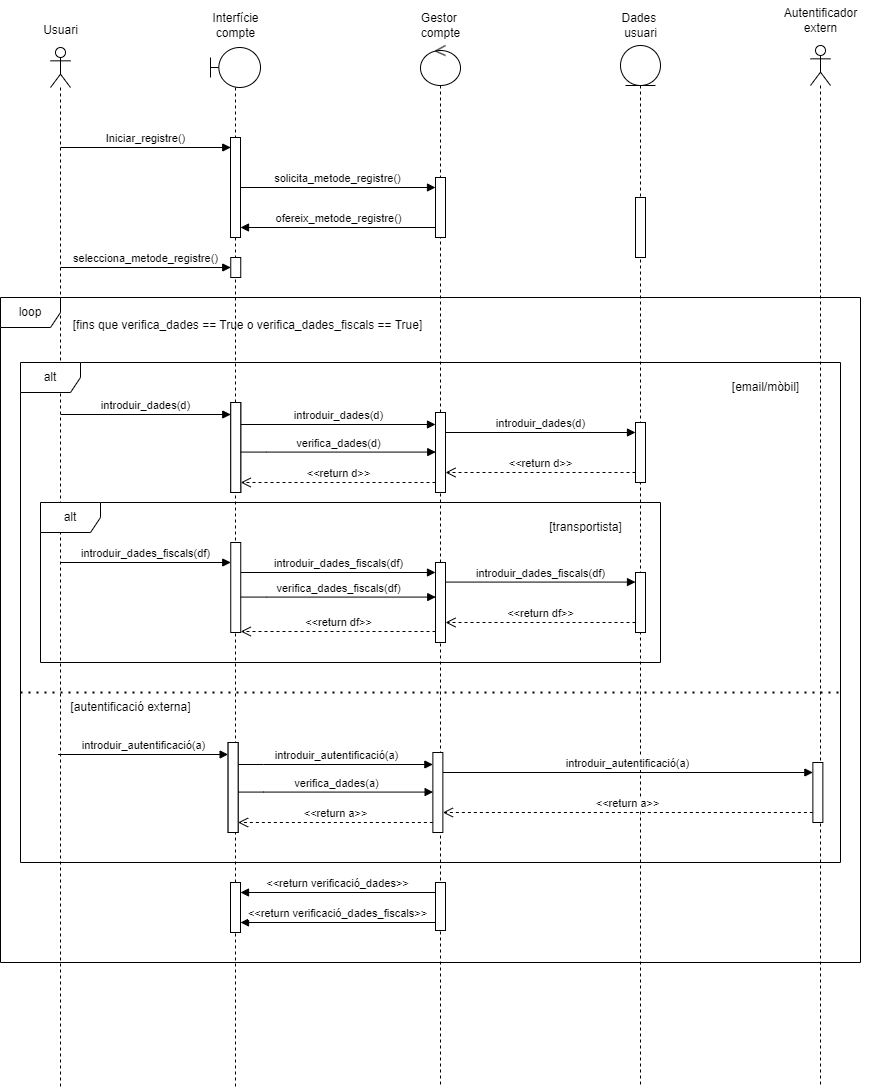

The diagram above was exported from draw.io. Its source (the exported page's mxGraphModel, read from the mxfile embedded in the PNG):
<mxGraphModel dx="1647" dy="1939" grid="1" gridSize="10" guides="1" tooltips="1" connect="1" arrows="1" fold="1" page="1" pageScale="1" pageWidth="850" pageHeight="1100" background="none" math="0" shadow="0">
  <root>
    <mxCell id="0" />
    <mxCell id="1" parent="0" />
    <mxCell id="G9QWy_UaJNO9vhpsJ2bh-1" value="" style="shape=umlLifeline;perimeter=lifelinePerimeter;whiteSpace=wrap;html=1;container=1;dropTarget=0;collapsible=0;recursiveResize=0;outlineConnect=0;portConstraint=eastwest;newEdgeStyle={&quot;curved&quot;:0,&quot;rounded&quot;:0};participant=umlActor;" parent="1" vertex="1">
      <mxGeometry x="70" y="40" width="20" height="1040" as="geometry" />
    </mxCell>
    <mxCell id="G9QWy_UaJNO9vhpsJ2bh-4" value="" style="shape=umlLifeline;perimeter=lifelinePerimeter;whiteSpace=wrap;html=1;container=1;dropTarget=0;collapsible=0;recursiveResize=0;outlineConnect=0;portConstraint=eastwest;newEdgeStyle={&quot;curved&quot;:0,&quot;rounded&quot;:0};participant=umlBoundary;" parent="1" vertex="1">
      <mxGeometry x="230" y="40" width="50" height="1040" as="geometry" />
    </mxCell>
    <mxCell id="G9QWy_UaJNO9vhpsJ2bh-57" value="" style="html=1;points=[[0,0,0,0,5],[0,1,0,0,-5],[1,0,0,0,5],[1,1,0,0,-5]];perimeter=orthogonalPerimeter;outlineConnect=0;targetShapes=umlLifeline;portConstraint=eastwest;newEdgeStyle={&quot;curved&quot;:0,&quot;rounded&quot;:0};" parent="G9QWy_UaJNO9vhpsJ2bh-4" vertex="1">
      <mxGeometry x="20" y="90" width="10" height="100" as="geometry" />
    </mxCell>
    <mxCell id="G9QWy_UaJNO9vhpsJ2bh-68" value="" style="html=1;points=[[0,0,0,0,5],[0,1,0,0,-5],[1,0,0,0,5],[1,1,0,0,-5]];perimeter=orthogonalPerimeter;outlineConnect=0;targetShapes=umlLifeline;portConstraint=eastwest;newEdgeStyle={&quot;curved&quot;:0,&quot;rounded&quot;:0};" parent="G9QWy_UaJNO9vhpsJ2bh-4" vertex="1">
      <mxGeometry x="20.25" y="210" width="10" height="20" as="geometry" />
    </mxCell>
    <mxCell id="G9QWy_UaJNO9vhpsJ2bh-114" value="" style="html=1;points=[[0,0,0,0,5],[0,1,0,0,-5],[1,0,0,0,5],[1,1,0,0,-5]];perimeter=orthogonalPerimeter;outlineConnect=0;targetShapes=umlLifeline;portConstraint=eastwest;newEdgeStyle={&quot;curved&quot;:0,&quot;rounded&quot;:0};" parent="G9QWy_UaJNO9vhpsJ2bh-4" vertex="1">
      <mxGeometry x="20" y="835" width="10" height="50" as="geometry" />
    </mxCell>
    <mxCell id="G9QWy_UaJNO9vhpsJ2bh-5" value="" style="shape=umlLifeline;perimeter=lifelinePerimeter;whiteSpace=wrap;html=1;container=1;dropTarget=0;collapsible=0;recursiveResize=0;outlineConnect=0;portConstraint=eastwest;newEdgeStyle={&quot;curved&quot;:0,&quot;rounded&quot;:0};participant=umlEntity;" parent="1" vertex="1">
      <mxGeometry x="640" y="38" width="40" height="1040" as="geometry" />
    </mxCell>
    <mxCell id="G9QWy_UaJNO9vhpsJ2bh-61" value="" style="html=1;points=[[0,0,0,0,5],[0,1,0,0,-5],[1,0,0,0,5],[1,1,0,0,-5]];perimeter=orthogonalPerimeter;outlineConnect=0;targetShapes=umlLifeline;portConstraint=eastwest;newEdgeStyle={&quot;curved&quot;:0,&quot;rounded&quot;:0};" parent="G9QWy_UaJNO9vhpsJ2bh-5" vertex="1">
      <mxGeometry x="15" y="152" width="10" height="60" as="geometry" />
    </mxCell>
    <mxCell id="G9QWy_UaJNO9vhpsJ2bh-6" value="" style="shape=umlLifeline;perimeter=lifelinePerimeter;whiteSpace=wrap;html=1;container=1;dropTarget=0;collapsible=0;recursiveResize=0;outlineConnect=0;portConstraint=eastwest;newEdgeStyle={&quot;curved&quot;:0,&quot;rounded&quot;:0};participant=umlControl;" parent="1" vertex="1">
      <mxGeometry x="440" y="38" width="40" height="1040" as="geometry" />
    </mxCell>
    <mxCell id="G9QWy_UaJNO9vhpsJ2bh-59" value="" style="html=1;points=[[0,0,0,0,5],[0,1,0,0,-5],[1,0,0,0,5],[1,1,0,0,-5]];perimeter=orthogonalPerimeter;outlineConnect=0;targetShapes=umlLifeline;portConstraint=eastwest;newEdgeStyle={&quot;curved&quot;:0,&quot;rounded&quot;:0};" parent="G9QWy_UaJNO9vhpsJ2bh-6" vertex="1">
      <mxGeometry x="15" y="132" width="10" height="60" as="geometry" />
    </mxCell>
    <mxCell id="G9QWy_UaJNO9vhpsJ2bh-115" value="" style="html=1;points=[[0,0,0,0,5],[0,1,0,0,-5],[1,0,0,0,5],[1,1,0,0,-5]];perimeter=orthogonalPerimeter;outlineConnect=0;targetShapes=umlLifeline;portConstraint=eastwest;newEdgeStyle={&quot;curved&quot;:0,&quot;rounded&quot;:0};" parent="G9QWy_UaJNO9vhpsJ2bh-6" vertex="1">
      <mxGeometry x="15" y="837" width="10" height="48" as="geometry" />
    </mxCell>
    <mxCell id="G9QWy_UaJNO9vhpsJ2bh-8" value="Usuari" style="text;html=1;align=center;verticalAlign=middle;resizable=0;points=[];autosize=1;strokeColor=none;fillColor=none;" parent="1" vertex="1">
      <mxGeometry x="50" y="8" width="60" height="30" as="geometry" />
    </mxCell>
    <mxCell id="G9QWy_UaJNO9vhpsJ2bh-9" value="Interfície&lt;div&gt;compte&lt;/div&gt;" style="text;html=1;align=center;verticalAlign=middle;resizable=0;points=[];autosize=1;strokeColor=none;fillColor=none;" parent="1" vertex="1">
      <mxGeometry x="220" y="-2" width="70" height="40" as="geometry" />
    </mxCell>
    <mxCell id="G9QWy_UaJNO9vhpsJ2bh-10" value="Gestor&amp;nbsp;&lt;div&gt;compte&lt;/div&gt;" style="text;html=1;align=center;verticalAlign=middle;resizable=0;points=[];autosize=1;strokeColor=none;fillColor=none;" parent="1" vertex="1">
      <mxGeometry x="430" y="-2" width="60" height="40" as="geometry" />
    </mxCell>
    <mxCell id="G9QWy_UaJNO9vhpsJ2bh-11" value="Dades&amp;nbsp;&lt;div&gt;usuari&lt;/div&gt;" style="text;html=1;align=center;verticalAlign=middle;resizable=0;points=[];autosize=1;strokeColor=none;fillColor=none;" parent="1" vertex="1">
      <mxGeometry x="630" y="-2" width="60" height="40" as="geometry" />
    </mxCell>
    <mxCell id="G9QWy_UaJNO9vhpsJ2bh-55" value="Iniciar_registre()" style="html=1;verticalAlign=bottom;endArrow=block;curved=0;rounded=0;" parent="1" edge="1">
      <mxGeometry width="80" relative="1" as="geometry">
        <mxPoint x="80" y="140" as="sourcePoint" />
        <mxPoint x="250.25" y="140" as="targetPoint" />
      </mxGeometry>
    </mxCell>
    <mxCell id="G9QWy_UaJNO9vhpsJ2bh-58" value="solicita_metode_registre()" style="html=1;verticalAlign=bottom;endArrow=block;curved=0;rounded=0;exitX=1;exitY=1;exitDx=0;exitDy=-5;exitPerimeter=0;" parent="1" target="G9QWy_UaJNO9vhpsJ2bh-59" edge="1">
      <mxGeometry width="80" relative="1" as="geometry">
        <mxPoint x="260.2499999999999" y="180" as="sourcePoint" />
        <mxPoint x="450" y="180" as="targetPoint" />
      </mxGeometry>
    </mxCell>
    <mxCell id="G9QWy_UaJNO9vhpsJ2bh-62" value="ofereix_metode_registre()" style="html=1;verticalAlign=bottom;endArrow=block;curved=0;rounded=0;" parent="1" edge="1">
      <mxGeometry width="80" relative="1" as="geometry">
        <mxPoint x="454.5" y="220" as="sourcePoint" />
        <mxPoint x="260" y="220" as="targetPoint" />
      </mxGeometry>
    </mxCell>
    <mxCell id="G9QWy_UaJNO9vhpsJ2bh-67" value="selecciona_metode_registre()" style="html=1;verticalAlign=bottom;endArrow=block;curved=0;rounded=0;" parent="1" edge="1">
      <mxGeometry width="80" relative="1" as="geometry">
        <mxPoint x="80" y="260" as="sourcePoint" />
        <mxPoint x="250.25" y="260" as="targetPoint" />
      </mxGeometry>
    </mxCell>
    <mxCell id="G9QWy_UaJNO9vhpsJ2bh-69" value="alt" style="shape=umlFrame;whiteSpace=wrap;html=1;pointerEvents=0;" parent="1" vertex="1">
      <mxGeometry x="40" y="355" width="820" height="500" as="geometry" />
    </mxCell>
    <mxCell id="G9QWy_UaJNO9vhpsJ2bh-70" value="[email/mòbil]" style="text;html=1;align=center;verticalAlign=middle;resizable=0;points=[];autosize=1;strokeColor=none;fillColor=none;" parent="1" vertex="1">
      <mxGeometry x="740" y="365" width="90" height="30" as="geometry" />
    </mxCell>
    <mxCell id="G9QWy_UaJNO9vhpsJ2bh-72" value="introduir_dades(d)" style="html=1;verticalAlign=bottom;endArrow=block;curved=0;rounded=0;" parent="1" edge="1">
      <mxGeometry width="80" relative="1" as="geometry">
        <mxPoint x="80.25" y="407" as="sourcePoint" />
        <mxPoint x="250.25" y="407" as="targetPoint" />
        <mxPoint as="offset" />
      </mxGeometry>
    </mxCell>
    <mxCell id="G9QWy_UaJNO9vhpsJ2bh-73" value="" style="html=1;points=[[0,0,0,0,5],[0,1,0,0,-5],[1,0,0,0,5],[1,1,0,0,-5]];perimeter=orthogonalPerimeter;outlineConnect=0;targetShapes=umlLifeline;portConstraint=eastwest;newEdgeStyle={&quot;curved&quot;:0,&quot;rounded&quot;:0};" parent="1" vertex="1">
      <mxGeometry x="250.25" y="395" width="10" height="90" as="geometry" />
    </mxCell>
    <mxCell id="G9QWy_UaJNO9vhpsJ2bh-74" value="" style="html=1;points=[[0,0,0,0,5],[0,1,0,0,-5],[1,0,0,0,5],[1,1,0,0,-5]];perimeter=orthogonalPerimeter;outlineConnect=0;targetShapes=umlLifeline;portConstraint=eastwest;newEdgeStyle={&quot;curved&quot;:0,&quot;rounded&quot;:0};" parent="1" vertex="1">
      <mxGeometry x="655" y="415" width="10" height="60" as="geometry" />
    </mxCell>
    <mxCell id="G9QWy_UaJNO9vhpsJ2bh-75" value="introduir_dades(d)" style="html=1;verticalAlign=bottom;endArrow=block;curved=0;rounded=0;" parent="1" source="G9QWy_UaJNO9vhpsJ2bh-79" edge="1">
      <mxGeometry x="0.0035" width="80" relative="1" as="geometry">
        <mxPoint x="265" y="417" as="sourcePoint" />
        <mxPoint x="455" y="417" as="targetPoint" />
        <Array as="points">
          <mxPoint x="285.5" y="417" />
        </Array>
        <mxPoint as="offset" />
      </mxGeometry>
    </mxCell>
    <mxCell id="G9QWy_UaJNO9vhpsJ2bh-76" value="introduir_dades(d)" style="html=1;verticalAlign=bottom;endArrow=block;curved=0;rounded=0;" parent="1" edge="1">
      <mxGeometry width="80" relative="1" as="geometry">
        <mxPoint x="465" y="425" as="sourcePoint" />
        <mxPoint x="655" y="425" as="targetPoint" />
      </mxGeometry>
    </mxCell>
    <mxCell id="G9QWy_UaJNO9vhpsJ2bh-77" value="&amp;lt;&amp;lt;return d&amp;gt;&amp;gt;" style="html=1;verticalAlign=bottom;endArrow=open;dashed=1;endSize=8;curved=0;rounded=0;exitX=0;exitY=1;exitDx=0;exitDy=-5;exitPerimeter=0;" parent="1" edge="1">
      <mxGeometry relative="1" as="geometry">
        <mxPoint x="655" y="465" as="sourcePoint" />
        <mxPoint x="465" y="465" as="targetPoint" />
      </mxGeometry>
    </mxCell>
    <mxCell id="G9QWy_UaJNO9vhpsJ2bh-78" value="&amp;lt;&amp;lt;return d&amp;gt;&amp;gt;" style="html=1;verticalAlign=bottom;endArrow=open;dashed=1;endSize=8;curved=0;rounded=0;" parent="1" edge="1">
      <mxGeometry relative="1" as="geometry">
        <mxPoint x="455" y="475" as="sourcePoint" />
        <mxPoint x="260.25" y="475" as="targetPoint" />
      </mxGeometry>
    </mxCell>
    <mxCell id="G9QWy_UaJNO9vhpsJ2bh-79" value="" style="html=1;points=[[0,0,0,0,5],[0,1,0,0,-5],[1,0,0,0,5],[1,1,0,0,-5]];perimeter=orthogonalPerimeter;outlineConnect=0;targetShapes=umlLifeline;portConstraint=eastwest;newEdgeStyle={&quot;curved&quot;:0,&quot;rounded&quot;:0};" parent="1" vertex="1">
      <mxGeometry x="250.25" y="395" width="10" height="90" as="geometry" />
    </mxCell>
    <mxCell id="G9QWy_UaJNO9vhpsJ2bh-80" value="" style="html=1;points=[[0,0,0,0,5],[0,1,0,0,-5],[1,0,0,0,5],[1,1,0,0,-5]];perimeter=orthogonalPerimeter;outlineConnect=0;targetShapes=umlLifeline;portConstraint=eastwest;newEdgeStyle={&quot;curved&quot;:0,&quot;rounded&quot;:0};" parent="1" vertex="1">
      <mxGeometry x="455" y="405" width="10" height="80" as="geometry" />
    </mxCell>
    <mxCell id="G9QWy_UaJNO9vhpsJ2bh-81" value="verifica_dades(d)" style="html=1;verticalAlign=bottom;endArrow=block;curved=0;rounded=0;" parent="1" edge="1">
      <mxGeometry x="0.0035" width="80" relative="1" as="geometry">
        <mxPoint x="260.25" y="444.58" as="sourcePoint" />
        <mxPoint x="455.25" y="444.58" as="targetPoint" />
        <Array as="points">
          <mxPoint x="285.75" y="444.58" />
        </Array>
        <mxPoint as="offset" />
      </mxGeometry>
    </mxCell>
    <mxCell id="G9QWy_UaJNO9vhpsJ2bh-82" value="alt" style="shape=umlFrame;whiteSpace=wrap;html=1;pointerEvents=0;" parent="1" vertex="1">
      <mxGeometry x="60" y="495" width="620" height="160" as="geometry" />
    </mxCell>
    <mxCell id="G9QWy_UaJNO9vhpsJ2bh-83" value="[transportista]" style="text;html=1;align=center;verticalAlign=middle;resizable=0;points=[];autosize=1;strokeColor=none;fillColor=none;" parent="1" vertex="1">
      <mxGeometry x="555" y="505" width="100" height="30" as="geometry" />
    </mxCell>
    <mxCell id="G9QWy_UaJNO9vhpsJ2bh-84" value="introduir_dades_fiscals(df)" style="html=1;verticalAlign=bottom;endArrow=block;curved=0;rounded=0;" parent="1" edge="1">
      <mxGeometry x="0.0017" width="80" relative="1" as="geometry">
        <mxPoint x="80.25" y="555" as="sourcePoint" />
        <mxPoint x="250.25" y="555" as="targetPoint" />
        <mxPoint as="offset" />
      </mxGeometry>
    </mxCell>
    <mxCell id="G9QWy_UaJNO9vhpsJ2bh-86" value="" style="html=1;points=[[0,0,0,0,5],[0,1,0,0,-5],[1,0,0,0,5],[1,1,0,0,-5]];perimeter=orthogonalPerimeter;outlineConnect=0;targetShapes=umlLifeline;portConstraint=eastwest;newEdgeStyle={&quot;curved&quot;:0,&quot;rounded&quot;:0};" parent="1" vertex="1">
      <mxGeometry x="655" y="565" width="10" height="60" as="geometry" />
    </mxCell>
    <mxCell id="G9QWy_UaJNO9vhpsJ2bh-87" value="introduir_dades_fiscals(df)" style="html=1;verticalAlign=bottom;endArrow=block;curved=0;rounded=0;" parent="1" edge="1">
      <mxGeometry x="0.0035" width="80" relative="1" as="geometry">
        <mxPoint x="260.2500000000002" y="565" as="sourcePoint" />
        <mxPoint x="455" y="565" as="targetPoint" />
        <Array as="points">
          <mxPoint x="285.5" y="565" />
        </Array>
        <mxPoint as="offset" />
      </mxGeometry>
    </mxCell>
    <mxCell id="G9QWy_UaJNO9vhpsJ2bh-88" value="introduir_dades_fiscals(df)" style="html=1;verticalAlign=bottom;endArrow=block;curved=0;rounded=0;" parent="1" edge="1">
      <mxGeometry width="80" relative="1" as="geometry">
        <mxPoint x="465" y="574.5799999999999" as="sourcePoint" />
        <mxPoint x="655" y="574.5799999999999" as="targetPoint" />
      </mxGeometry>
    </mxCell>
    <mxCell id="G9QWy_UaJNO9vhpsJ2bh-89" value="&amp;lt;&amp;lt;return df&amp;gt;&amp;gt;" style="html=1;verticalAlign=bottom;endArrow=open;dashed=1;endSize=8;curved=0;rounded=0;exitX=0;exitY=1;exitDx=0;exitDy=-5;exitPerimeter=0;" parent="1" edge="1">
      <mxGeometry relative="1" as="geometry">
        <mxPoint x="655" y="615" as="sourcePoint" />
        <mxPoint x="465" y="615" as="targetPoint" />
      </mxGeometry>
    </mxCell>
    <mxCell id="G9QWy_UaJNO9vhpsJ2bh-90" value="&amp;lt;&amp;lt;return df&amp;gt;&amp;gt;" style="html=1;verticalAlign=bottom;endArrow=open;dashed=1;endSize=8;curved=0;rounded=0;" parent="1" edge="1">
      <mxGeometry relative="1" as="geometry">
        <mxPoint x="455" y="624" as="sourcePoint" />
        <mxPoint x="260.25" y="624" as="targetPoint" />
      </mxGeometry>
    </mxCell>
    <mxCell id="G9QWy_UaJNO9vhpsJ2bh-91" value="" style="html=1;points=[[0,0,0,0,5],[0,1,0,0,-5],[1,0,0,0,5],[1,1,0,0,-5]];perimeter=orthogonalPerimeter;outlineConnect=0;targetShapes=umlLifeline;portConstraint=eastwest;newEdgeStyle={&quot;curved&quot;:0,&quot;rounded&quot;:0};" parent="1" vertex="1">
      <mxGeometry x="250.25" y="535" width="10" height="90" as="geometry" />
    </mxCell>
    <mxCell id="G9QWy_UaJNO9vhpsJ2bh-92" value="" style="html=1;points=[[0,0,0,0,5],[0,1,0,0,-5],[1,0,0,0,5],[1,1,0,0,-5]];perimeter=orthogonalPerimeter;outlineConnect=0;targetShapes=umlLifeline;portConstraint=eastwest;newEdgeStyle={&quot;curved&quot;:0,&quot;rounded&quot;:0};" parent="1" vertex="1">
      <mxGeometry x="455" y="555" width="10" height="80" as="geometry" />
    </mxCell>
    <mxCell id="G9QWy_UaJNO9vhpsJ2bh-94" value="" style="shape=umlLifeline;perimeter=lifelinePerimeter;whiteSpace=wrap;html=1;container=1;dropTarget=0;collapsible=0;recursiveResize=0;outlineConnect=0;portConstraint=eastwest;newEdgeStyle={&quot;curved&quot;:0,&quot;rounded&quot;:0};participant=umlActor;" parent="1" vertex="1">
      <mxGeometry x="830" y="38" width="20" height="1040" as="geometry" />
    </mxCell>
    <mxCell id="G9QWy_UaJNO9vhpsJ2bh-110" value="" style="html=1;points=[[0,0,0,0,5],[0,1,0,0,-5],[1,0,0,0,5],[1,1,0,0,-5]];perimeter=orthogonalPerimeter;outlineConnect=0;targetShapes=umlLifeline;portConstraint=eastwest;newEdgeStyle={&quot;curved&quot;:0,&quot;rounded&quot;:0};" parent="G9QWy_UaJNO9vhpsJ2bh-94" vertex="1">
      <mxGeometry x="2.37" y="717" width="10" height="60" as="geometry" />
    </mxCell>
    <mxCell id="G9QWy_UaJNO9vhpsJ2bh-95" value="Autentificador&lt;div&gt;extern&lt;/div&gt;" style="text;html=1;align=center;verticalAlign=middle;resizable=0;points=[];autosize=1;strokeColor=none;fillColor=none;" parent="1" vertex="1">
      <mxGeometry x="790" y="-7" width="100" height="40" as="geometry" />
    </mxCell>
    <mxCell id="G9QWy_UaJNO9vhpsJ2bh-96" value="verifica_dades_fiscals(df)" style="html=1;verticalAlign=bottom;endArrow=block;curved=0;rounded=0;" parent="1" edge="1">
      <mxGeometry width="80" relative="1" as="geometry">
        <mxPoint x="260.25" y="589.5799999999999" as="sourcePoint" />
        <mxPoint x="455.25" y="589.5799999999999" as="targetPoint" />
        <Array as="points">
          <mxPoint x="285.75" y="589.5799999999999" />
        </Array>
        <mxPoint as="offset" />
      </mxGeometry>
    </mxCell>
    <mxCell id="G9QWy_UaJNO9vhpsJ2bh-97" value="" style="endArrow=none;dashed=1;html=1;dashPattern=1 3;strokeWidth=2;rounded=0;entryX=0.999;entryY=0.639;entryDx=0;entryDy=0;entryPerimeter=0;exitX=0;exitY=0.639;exitDx=0;exitDy=0;exitPerimeter=0;" parent="1" edge="1">
      <mxGeometry width="50" height="50" relative="1" as="geometry">
        <mxPoint x="40" y="685" as="sourcePoint" />
        <mxPoint x="859.1800000000003" y="685" as="targetPoint" />
      </mxGeometry>
    </mxCell>
    <mxCell id="G9QWy_UaJNO9vhpsJ2bh-98" value="[autentificació externa]" style="text;html=1;align=center;verticalAlign=middle;resizable=0;points=[];autosize=1;strokeColor=none;fillColor=none;" parent="1" vertex="1">
      <mxGeometry x="80" y="685" width="140" height="30" as="geometry" />
    </mxCell>
    <mxCell id="G9QWy_UaJNO9vhpsJ2bh-100" value="introduir_autentificació(a)" style="html=1;verticalAlign=bottom;endArrow=block;curved=0;rounded=0;" parent="1" edge="1">
      <mxGeometry width="80" relative="1" as="geometry">
        <mxPoint x="77.62" y="747" as="sourcePoint" />
        <mxPoint x="247.61999999999998" y="747" as="targetPoint" />
        <mxPoint as="offset" />
      </mxGeometry>
    </mxCell>
    <mxCell id="G9QWy_UaJNO9vhpsJ2bh-101" value="" style="html=1;points=[[0,0,0,0,5],[0,1,0,0,-5],[1,0,0,0,5],[1,1,0,0,-5]];perimeter=orthogonalPerimeter;outlineConnect=0;targetShapes=umlLifeline;portConstraint=eastwest;newEdgeStyle={&quot;curved&quot;:0,&quot;rounded&quot;:0};" parent="1" vertex="1">
      <mxGeometry x="247.61999999999998" y="735" width="10" height="90" as="geometry" />
    </mxCell>
    <mxCell id="G9QWy_UaJNO9vhpsJ2bh-103" value="introduir_autentificació(a)" style="html=1;verticalAlign=bottom;endArrow=block;curved=0;rounded=0;" parent="1" source="G9QWy_UaJNO9vhpsJ2bh-107" edge="1">
      <mxGeometry x="0.0035" width="80" relative="1" as="geometry">
        <mxPoint x="262.37" y="757" as="sourcePoint" />
        <mxPoint x="452.37" y="757" as="targetPoint" />
        <Array as="points">
          <mxPoint x="282.87" y="757" />
        </Array>
        <mxPoint as="offset" />
      </mxGeometry>
    </mxCell>
    <mxCell id="G9QWy_UaJNO9vhpsJ2bh-104" value="introduir_autentificació(a)" style="html=1;verticalAlign=bottom;endArrow=block;curved=0;rounded=0;" parent="1" target="G9QWy_UaJNO9vhpsJ2bh-110" edge="1">
      <mxGeometry width="80" relative="1" as="geometry">
        <mxPoint x="462.37" y="765" as="sourcePoint" />
        <mxPoint x="652.37" y="765" as="targetPoint" />
      </mxGeometry>
    </mxCell>
    <mxCell id="G9QWy_UaJNO9vhpsJ2bh-105" value="&amp;lt;&amp;lt;return a&amp;gt;&amp;gt;" style="html=1;verticalAlign=bottom;endArrow=open;dashed=1;endSize=8;curved=0;rounded=0;exitX=0;exitY=1;exitDx=0;exitDy=-5;exitPerimeter=0;" parent="1" edge="1">
      <mxGeometry relative="1" as="geometry">
        <mxPoint x="832.37" y="805" as="sourcePoint" />
        <mxPoint x="462.37" y="805" as="targetPoint" />
      </mxGeometry>
    </mxCell>
    <mxCell id="G9QWy_UaJNO9vhpsJ2bh-106" value="&amp;lt;&amp;lt;return a&amp;gt;&amp;gt;" style="html=1;verticalAlign=bottom;endArrow=open;dashed=1;endSize=8;curved=0;rounded=0;" parent="1" edge="1">
      <mxGeometry relative="1" as="geometry">
        <mxPoint x="452.37" y="815" as="sourcePoint" />
        <mxPoint x="257.62" y="815" as="targetPoint" />
      </mxGeometry>
    </mxCell>
    <mxCell id="G9QWy_UaJNO9vhpsJ2bh-107" value="" style="html=1;points=[[0,0,0,0,5],[0,1,0,0,-5],[1,0,0,0,5],[1,1,0,0,-5]];perimeter=orthogonalPerimeter;outlineConnect=0;targetShapes=umlLifeline;portConstraint=eastwest;newEdgeStyle={&quot;curved&quot;:0,&quot;rounded&quot;:0};" parent="1" vertex="1">
      <mxGeometry x="247.61999999999998" y="735" width="10" height="90" as="geometry" />
    </mxCell>
    <mxCell id="G9QWy_UaJNO9vhpsJ2bh-108" value="" style="html=1;points=[[0,0,0,0,5],[0,1,0,0,-5],[1,0,0,0,5],[1,1,0,0,-5]];perimeter=orthogonalPerimeter;outlineConnect=0;targetShapes=umlLifeline;portConstraint=eastwest;newEdgeStyle={&quot;curved&quot;:0,&quot;rounded&quot;:0};" parent="1" vertex="1">
      <mxGeometry x="452.37" y="745" width="10" height="80" as="geometry" />
    </mxCell>
    <mxCell id="G9QWy_UaJNO9vhpsJ2bh-109" value="verifica_dades(a)" style="html=1;verticalAlign=bottom;endArrow=block;curved=0;rounded=0;" parent="1" edge="1">
      <mxGeometry x="0.0035" width="80" relative="1" as="geometry">
        <mxPoint x="257.62" y="784.5799999999999" as="sourcePoint" />
        <mxPoint x="452.62" y="784.5799999999999" as="targetPoint" />
        <Array as="points">
          <mxPoint x="283.12" y="784.5799999999999" />
        </Array>
        <mxPoint as="offset" />
      </mxGeometry>
    </mxCell>
    <mxCell id="G9QWy_UaJNO9vhpsJ2bh-111" value="loop" style="shape=umlFrame;whiteSpace=wrap;html=1;pointerEvents=0;" parent="1" vertex="1">
      <mxGeometry x="20" y="290" width="860" height="665" as="geometry" />
    </mxCell>
    <mxCell id="G9QWy_UaJNO9vhpsJ2bh-112" value="[fins que verifica_dades == True o verifica_dades_fiscals == True]" style="text;html=1;align=center;verticalAlign=middle;resizable=0;points=[];autosize=1;strokeColor=none;fillColor=none;" parent="1" vertex="1">
      <mxGeometry x="82.37" y="303" width="370" height="30" as="geometry" />
    </mxCell>
    <mxCell id="G9QWy_UaJNO9vhpsJ2bh-119" value="&amp;lt;&amp;lt;return verificació_dades&amp;gt;&amp;gt;" style="html=1;verticalAlign=bottom;endArrow=block;curved=0;rounded=0;exitX=0;exitY=0;exitDx=0;exitDy=5;exitPerimeter=0;entryX=1;entryY=0;entryDx=0;entryDy=5;entryPerimeter=0;" parent="1" edge="1">
      <mxGeometry width="80" relative="1" as="geometry">
        <mxPoint x="455" y="885" as="sourcePoint" />
        <mxPoint x="260" y="885" as="targetPoint" />
      </mxGeometry>
    </mxCell>
    <mxCell id="G9QWy_UaJNO9vhpsJ2bh-120" value="&amp;lt;&amp;lt;return verificació_dades_fiscals&amp;gt;&amp;gt;" style="html=1;verticalAlign=bottom;endArrow=block;curved=0;rounded=0;exitX=0;exitY=0;exitDx=0;exitDy=5;exitPerimeter=0;entryX=1;entryY=0;entryDx=0;entryDy=5;entryPerimeter=0;" parent="1" edge="1">
      <mxGeometry width="80" relative="1" as="geometry">
        <mxPoint x="455" y="915" as="sourcePoint" />
        <mxPoint x="260" y="915" as="targetPoint" />
      </mxGeometry>
    </mxCell>
  </root>
</mxGraphModel>